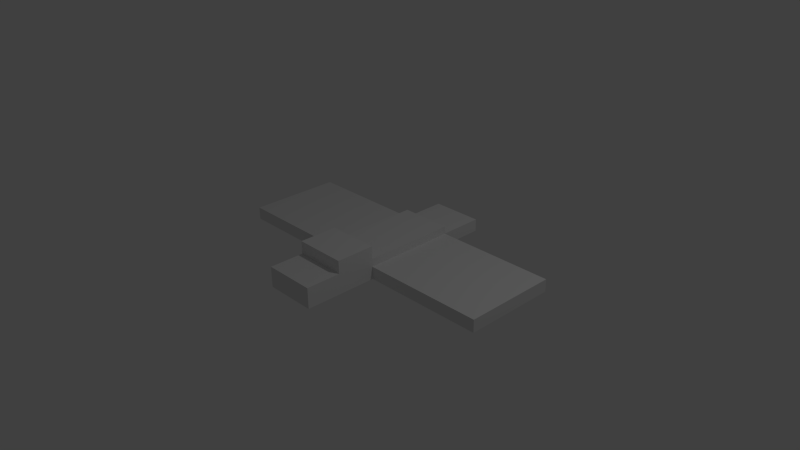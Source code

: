 # Source: bd3.blend  (saved by Blender 2.72.0; exported with 4.5.12 LTS)
import bpy
from mathutils import Matrix  # noqa: F401  (used for matrix-valued properties, if any)

bpy.ops.wm.read_factory_settings(use_empty=True)
scene = bpy.context.scene
scene.name = 'Scene'

# ---- collections
col_collection_1 = bpy.data.collections.new('Collection 1'); scene.collection.children.link(col_collection_1)

# ---- materials (node trees are filled in below, after node groups)
mat_material = bpy.data.materials.new('Material')
mat_material.alpha_threshold = 0.0
mat_material.use_transparent_shadow = False
mat_material.roughness = 0.5
mat_material.line_color = (0.0, 0.0, 0.0, 1.0)

# ---- material node trees

# ---- world
world_world = bpy.data.worlds.new('World'); scene.world = world_world
world_world.color = (0.05088, 0.05088, 0.05088)
world_world.use_sun_shadow = False
world_world.sun_shadow_jitter_overblur = 0.0
world_world.cycles.sampling_method = 'MANUAL'
world_world.cycles.sample_map_resolution = 256

# ---- cameras
cam_camera = bpy.data.cameras.new('Camera')
cam_camera.clip_end = 100.0
cam_camera.lens = 35.0
cam_camera.sensor_width = 32.0
cam_camera.sensor_height = 18.0
cam_camera.ortho_scale = 7.314
cam_camera.dof.focus_distance = 0.0
cam_camera.dof.aperture_fstop = 128.0

# ---- lights
light_lamp = bpy.data.lights.new('Lamp', 'POINT')
light_lamp.transmission_factor = 0.0
light_lamp.cutoff_distance = 30.0
light_lamp.energy = 100.0
light_lamp.shadow_buffer_clip_start = 1.001
light_lamp.shadow_soft_size = 0.1
light_lamp.shadow_maximum_resolution = 0.006
light_lamp.use_absolute_resolution = True
light_lamp.cycles.use_multiple_importance_sampling = False

# ---- meshes
me_gull = bpy.data.meshes.new('Gull')
me_gull.from_pydata([(2.04, 1.512, -0.08621), (2.04, 0.2329, -0.08621), (2.04, 1.512, 0.08621), (2.04, 0.2329, 0.08621), (0.3565, 1.512, -0.08621), (0.3565, 0.2329, -0.08621), (0.3565, 1.512, 0.08621), (0.3565, 0.2329, 0.08621), (0.3565, 2.122, -0.08621), (0.3565, 2.122, 0.08621), (0.3565, 1.512, 0.1948), (0.3565, 0.2329, 0.1948), (0.3565, -0.296, -0.08621), (0.3565, -0.296, 0.08621), (0.3565, -0.296, 0.1948), (0.3565, 0.2329, 0.3703), (0.3565, -0.296, 0.3703), (0.3565, -0.7724, -0.08621), (0.3565, -0.7724, 0.08621), (0.3565, -0.7724, 0.1948), (-2.04, 1.512, -0.08621), (-2.04, 0.2329, -0.08621), (-2.04, 1.512, 0.08621), (-2.04, 0.2329, 0.08621), (0.0, 1.512, -0.08621), (0.0, 0.2329, -0.08621), (0.0, 1.512, 0.08621), (0.0, 0.2329, 0.3703), (-0.3565, 1.512, -0.08621), (-0.3565, 0.2329, -0.08621), (-0.3565, 1.512, 0.08621), (-0.3565, 0.2329, 0.08621), (0.0, 2.122, -0.08621), (0.0, 2.122, 0.08621), (-0.3565, 2.122, -0.08621), (-0.3565, 2.122, 0.08621), (0.0, 1.512, 0.1948), (0.0, 0.2329, 0.1948), (-0.3565, 1.512, 0.1948), (-0.3565, 0.2329, 0.1948), (0.0, -0.296, -0.08621), (-0.3565, -0.296, -0.08621), (-0.3565, -0.296, 0.08621), (0.0, -0.296, 0.1948), (-0.3565, -0.296, 0.1948), (-0.3565, 0.2329, 0.3703), (0.0, -0.296, 0.3703), (-0.3565, -0.296, 0.3703), (0.0, -0.7724, -0.08621), (0.0, -0.7724, 0.08621), (-0.3565, -0.7724, -0.08621), (-0.3565, -0.7724, 0.08621), (0.0, -0.7724, 0.1948), (-0.3565, -0.7724, 0.1948), (0.4262, 1.512, -0.08621), (0.4262, 0.2329, -0.08621), (0.4262, 1.512, 0.08621), (0.4262, 0.2329, 0.08621), (-0.454, 1.512, -0.08621), (-0.454, 0.2329, -0.08621), (-0.454, 1.512, 0.08621), (-0.454, 0.2329, 0.08621), (-1.603, 1.512, -0.08621), (-1.603, 0.2329, -0.08621), (-1.603, 1.512, 0.08621), (-1.603, 0.2329, 0.08621), (1.547, 1.512, -0.08621), (1.547, 0.2329, -0.08621), (1.547, 1.512, 0.08621), (1.547, 0.2329, 0.08621), (1.264, 1.512, -0.08621), (1.264, 0.2329, -0.08621), (1.264, 1.512, 0.08621), (1.264, 0.2329, 0.08621), (-1.367, 1.512, -0.08621), (-1.367, 0.2329, -0.08621), (-1.367, 1.512, 0.08621), (-1.367, 0.2329, 0.08621), (0.0, 1.882, 0.08621), (0.3565, 1.882, 0.08621), (0.3565, 1.882, -0.08621), (0.0, 1.882, -0.08621), (-0.3565, 1.882, 0.08621), (-0.3565, 1.882, -0.08621)], [], [(0, 2, 3, 1), (4, 5, 25, 24), (7, 6, 10, 11), (14, 11, 15, 16), (79, 80, 8, 9), (54, 55, 5, 4), (56, 6, 7, 57), (55, 57, 7, 5), (56, 54, 4, 6), (9, 8, 32, 33), (78, 79, 9, 33), (80, 81, 32, 8), (10, 36, 37, 11), (7, 11, 14, 13), (6, 26, 36, 10), (14, 43, 52, 19), (13, 14, 19, 18), (5, 7, 13, 12), (25, 5, 12, 40), (15, 27, 46, 16), (43, 14, 16, 46), (11, 37, 27, 15), (17, 18, 49, 48), (49, 18, 19, 52), (12, 13, 18, 17), (40, 12, 17, 48), (20, 21, 23, 22), (28, 24, 25, 29), (31, 39, 38, 30), (44, 47, 45, 39), (82, 35, 34, 83), (58, 28, 29, 59), (60, 61, 31, 30), (59, 29, 31, 61), (60, 30, 28, 58), (35, 33, 32, 34), (78, 33, 35, 82), (83, 34, 32, 81), (38, 39, 37, 36), (31, 42, 44, 39), (30, 38, 36, 26), (44, 53, 52, 43), (42, 51, 53, 44), (29, 41, 42, 31), (25, 40, 41, 29), (45, 47, 46, 27), (43, 46, 47, 44), (39, 45, 27, 37), (50, 48, 49, 51), (49, 52, 53, 51), (41, 50, 51, 42), (40, 48, 50, 41), (70, 71, 55, 54), (72, 56, 57, 73), (71, 73, 57, 55), (72, 70, 54, 56), (74, 58, 59, 75), (76, 77, 61, 60), (75, 59, 61, 77), (76, 60, 58, 74), (20, 62, 63, 21), (22, 23, 65, 64), (21, 63, 65, 23), (22, 64, 62, 20), (0, 1, 67, 66), (2, 68, 69, 3), (1, 3, 69, 67), (2, 0, 66, 68), (66, 67, 71, 70), (68, 72, 73, 69), (67, 69, 73, 71), (68, 66, 70, 72), (62, 74, 75, 63), (64, 65, 77, 76), (63, 75, 77, 65), (64, 76, 74, 62), (6, 4, 80, 79), (26, 6, 79, 78), (4, 24, 81, 80), (30, 82, 83, 28), (26, 78, 82, 30), (28, 83, 81, 24)])
_uv = me_gull.uv_layers.new(name='UVMap')
_uv.uv.foreach_set('vector', [0.7641, 0.2142, 0.7633, 0.2142, 0.7633, 0.2084, 0.7641, 0.2084, 0.28, 0.03544, 0.301, 0.03544, 0.301, 0.0412, 0.28, 0.0412, 0.3413, 0.06581, 0.3413, 0.04515, 0.3431, 0.04515, 0.3431, 0.06581, 0.8392, 0.2355, 0.647, 0.2357, 0.6469, 0.171, 0.8391, 0.1708, 0.457, 0.1756, 0.4598, 0.1756, 0.4598, 0.1806, 0.457, 0.1806, 0.28, 0.03431, 0.301, 0.03431, 0.301, 0.03544, 0.28, 0.03544, 0.3384, 0.03431, 0.3384, 0.03544, 0.3175, 0.03544, 0.3175, 0.03431, 0.3488, 0.009375, 0.3459, 0.009375, 0.3459, 0.008248, 0.3488, 0.008248, 0.3459, 0.08869, 0.3488, 0.08869, 0.3488, 0.08982, 0.3459, 0.08982, 0.4542, 0.1707, 0.457, 0.1707, 0.457, 0.1765, 0.4542, 0.1765, 0.431, 0.1765, 0.431, 0.1822, 0.426, 0.1822, 0.426, 0.1765, 0.431, 0.132, 0.431, 0.1378, 0.426, 0.1378, 0.426, 0.132, 0.3175, 0.06263, 0.3233, 0.06263, 0.3233, 0.08329, 0.3175, 0.08329, 0.3413, 0.06581, 0.3431, 0.06581, 0.3431, 0.07435, 0.3413, 0.07435, 0.3085, 0.07414, 0.3085, 0.0799, 0.3067, 0.0799, 0.3067, 0.07414, 0.8969, 0.2219, 0.8969, 0.2276, 0.8891, 0.2276, 0.8891, 0.2219, 0.9503, 0.2221, 0.9521, 0.2221, 0.9521, 0.2298, 0.9503, 0.2298, 0.3384, 0.06581, 0.3413, 0.06581, 0.3413, 0.07435, 0.3384, 0.07435, 0.301, 0.0412, 0.301, 0.03544, 0.3097, 0.03544, 0.3097, 0.0412, 0.3292, 0.07414, 0.3292, 0.06838, 0.3378, 0.06838, 0.3378, 0.07414, 0.2924, 0.0799, 0.2924, 0.07414, 0.2953, 0.07414, 0.2953, 0.0799, 0.2982, 0.07414, 0.2982, 0.0799, 0.2953, 0.0799, 0.2953, 0.07414, 0.9015, 0.2334, 0.8987, 0.2334, 0.8987, 0.2276, 0.9015, 0.2276, 0.8987, 0.2276, 0.8987, 0.2334, 0.8969, 0.2334, 0.8969, 0.2276, 0.9475, 0.2221, 0.9503, 0.2221, 0.9503, 0.2298, 0.9475, 0.2298, 0.9187, 0.1889, 0.9187, 0.1832, 0.9265, 0.1832, 0.9265, 0.1889, 0.775, 0.2102, 0.775, 0.2017, 0.7761, 0.2017, 0.7761, 0.2102, 0.28, 0.04695, 0.28, 0.0412, 0.301, 0.0412, 0.301, 0.04695, 0.3431, 0.02891, 0.3413, 0.02891, 0.3413, 0.008248, 0.3431, 0.008248, 0.8403, 0.1753, 0.8402, 0.2403, 0.6473, 0.2399, 0.6474, 0.1749, 0.4627, 0.1756, 0.4627, 0.1806, 0.4598, 0.1806, 0.4598, 0.1756, 0.28, 0.04853, 0.28, 0.04695, 0.301, 0.04695, 0.301, 0.04853, 0.3175, 0.06105, 0.3384, 0.06105, 0.3384, 0.06263, 0.3175, 0.06263, 0.3488, 0.06105, 0.3488, 0.06263, 0.3459, 0.06263, 0.3459, 0.06105, 0.3488, 0.009823, 0.3488, 0.008248, 0.3516, 0.008248, 0.3516, 0.009823, 0.4542, 0.1822, 0.4542, 0.1765, 0.457, 0.1765, 0.457, 0.1822, 0.431, 0.1765, 0.426, 0.1765, 0.426, 0.1707, 0.431, 0.1707, 0.431, 0.1435, 0.426, 0.1435, 0.426, 0.1378, 0.431, 0.1378, 0.3292, 0.06263, 0.3292, 0.08329, 0.3233, 0.08329, 0.3233, 0.06263, 0.3431, 0.02891, 0.3431, 0.03745, 0.3413, 0.03745, 0.3413, 0.02891, 0.3085, 0.08566, 0.3067, 0.08566, 0.3067, 0.0799, 0.3085, 0.0799, 0.8969, 0.2334, 0.8891, 0.2334, 0.8891, 0.2276, 0.8969, 0.2276, 0.9522, 0.1852, 0.9522, 0.1929, 0.9504, 0.1929, 0.9504, 0.1852, 0.3459, 0.02891, 0.3459, 0.03745, 0.3431, 0.03745, 0.3431, 0.02891, 0.301, 0.0412, 0.3097, 0.0412, 0.3097, 0.04695, 0.301, 0.04695, 0.3292, 0.06263, 0.3378, 0.06263, 0.3378, 0.06838, 0.3292, 0.06838, 0.2924, 0.0799, 0.2953, 0.0799, 0.2953, 0.08566, 0.2924, 0.08566, 0.2982, 0.08566, 0.2953, 0.08566, 0.2953, 0.0799, 0.2982, 0.0799, 0.9015, 0.2219, 0.9015, 0.2276, 0.8987, 0.2276, 0.8987, 0.2219, 0.8987, 0.2276, 0.8969, 0.2276, 0.8969, 0.2219, 0.8987, 0.2219, 0.955, 0.1852, 0.955, 0.1929, 0.9522, 0.1929, 0.9522, 0.1852, 0.9187, 0.1889, 0.9265, 0.1889, 0.9265, 0.1947, 0.9187, 0.1947, 0.4044, 0.1448, 0.4254, 0.1448, 0.4254, 0.1513, 0.4044, 0.1513, 0.4629, 0.1448, 0.4629, 0.1513, 0.4419, 0.1513, 0.4419, 0.1448, 0.4732, 0.1329, 0.4703, 0.1329, 0.4703, 0.1264, 0.4732, 0.1264, 0.4703, 0.1992, 0.4732, 0.1992, 0.4732, 0.2057, 0.4703, 0.2057, 0.4007, 0.1812, 0.4007, 0.1748, 0.4217, 0.1748, 0.4217, 0.1812, 0.4382, 0.1809, 0.4591, 0.1809, 0.4591, 0.1873, 0.4382, 0.1873, 0.4695, 0.1809, 0.4695, 0.1873, 0.4666, 0.1873, 0.4666, 0.1809, 0.4695, 0.1425, 0.4695, 0.1361, 0.4723, 0.1361, 0.4723, 0.1425, 0.7468, 0.2149, 0.7468, 0.2097, 0.7554, 0.2097, 0.7554, 0.2149, 0.7622, 0.1991, 0.7708, 0.1991, 0.7708, 0.2043, 0.7622, 0.2043, 0.775, 0.1991, 0.775, 0.2043, 0.7738, 0.2043, 0.7738, 0.1991, 0.775, 0.1991, 0.775, 0.1938, 0.7761, 0.1938, 0.7761, 0.1991, 0.7439, 0.193, 0.7499, 0.193, 0.7499, 0.1967, 0.7439, 0.1967, 0.7604, 0.193, 0.7604, 0.1967, 0.7545, 0.1967, 0.7545, 0.193, 0.7633, 0.2007, 0.7625, 0.2007, 0.7625, 0.197, 0.7633, 0.197, 0.7625, 0.2084, 0.7633, 0.2084, 0.7633, 0.212, 0.7625, 0.212, 0.5326, 0.01942, 0.5535, 0.01942, 0.5535, 0.02594, 0.5326, 0.02594, 0.591, 0.01942, 0.591, 0.02594, 0.57, 0.02594, 0.57, 0.01942, 0.6013, 0.02055, 0.5985, 0.02055, 0.5985, 0.01403, 0.6013, 0.01403, 0.5985, 0.0738, 0.6013, 0.0738, 0.6013, 0.08032, 0.5985, 0.08032, 0.5289, 0.06876, 0.5289, 0.06236, 0.5498, 0.06236, 0.5498, 0.06876, 0.5663, 0.05567, 0.5873, 0.05567, 0.5873, 0.06208, 0.5663, 0.06208, 0.5976, 0.05567, 0.5976, 0.06208, 0.5948, 0.06208, 0.5948, 0.05567, 0.5976, 0.03006, 0.5976, 0.02365, 0.6004, 0.02365, 0.6004, 0.03006, 0.301, 0.07414, 0.3038, 0.07414, 0.3038, 0.07907, 0.301, 0.07907, 0.28, 0.0799, 0.28, 0.08566, 0.275, 0.08566, 0.275, 0.0799, 0.28, 0.03544, 0.28, 0.0412, 0.275, 0.0412, 0.275, 0.03544, 0.3067, 0.07414, 0.3067, 0.07907, 0.3038, 0.07907, 0.3038, 0.07414, 0.28, 0.0799, 0.275, 0.0799, 0.275, 0.07414, 0.28, 0.07414, 0.28, 0.04695, 0.275, 0.04695, 0.275, 0.0412, 0.28, 0.0412])
me_gull.materials.append(mat_material)
me_gull.use_remesh_preserve_volume = False
me_gull.use_remesh_preserve_attributes = False
me_gull.use_mirror_vertex_groups = False
me_gull.update()
arm_armature = bpy.data.armatures.new('Armature')  # bones are not reproduced

# ---- objects
ob_armature = bpy.data.objects.new('Armature', arm_armature)
ob_gull = bpy.data.objects.new('Gull', me_gull)
ob_lamp = bpy.data.objects.new('Lamp', light_lamp)
ob_camera = bpy.data.objects.new('Camera', cam_camera)

# ---- transforms, parenting, visibility, modifiers, constraints
ob_armature.location = (0.0, 1.291, 0.0)
ob_armature.rotation_euler = (4.712, 3.142, 3.142)
ob_armature.show_in_front = True
ob_armature.lineart.crease_threshold = 0.0
ob_gull.parent = ob_armature
ob_gull.matrix_parent_inverse = Matrix(((1.0, 8.742e-08, 8.742e-08, -1.129e-07), (-8.742e-08, -1.192e-08, 1.0, 1.539e-08), (8.742e-08, -1.0, -1.192e-08, 1.291), (0.0, 0.0, 0.0, 1.0)))
ob_gull.location = (0.0, -0.5695, 0.0)
ob_gull.lock_rotations_4d = False
ob_gull.empty_display_type = 'ARROWS'
ob_gull.lineart.crease_threshold = 0.0
_vg = ob_gull.vertex_groups.new(name='Bone')
for _i, _w in zip([4, 6, 8, 9, 10, 26, 28, 30, 34, 35, 36, 38, 54, 56, 57, 58, 60, 70, 72, 74, 76, 79, 80, 82, 83], [0.3647, 0.5244, 0.006925, 0.01701, 0.688, 0.07237, 0.3804, 0.5444, 0.009207, 0.01962, 0.8133, 0.6994, 0.2763, 0.36, 0.01277, 0.2547, 0.3232, 0.02937, 0.04009, 0.01549, 0.02325, 0.08205, 0.06746, 0.08523, 0.07024]): _vg.add([_i], _w, 'REPLACE')
_vg = ob_gull.vertex_groups.new(name='lwing')
for _i, _w in zip([0, 1, 2, 3, 4, 5, 6, 7, 10, 11, 15, 54, 55, 56, 57, 66, 67, 68, 69, 70, 71, 72, 73, 78, 79, 80, 81, 82, 83], [1.0, 1.0, 1.0, 1.0, 0.006792, 0.08121, 0.001166, 0.09368, 6.092e-09, 0.04989, 0.001317, 0.9997, 1.0, 1.0, 0.9956, 0.9676, 1.0, 0.9843, 0.9293, 1.0, 1.0, 1.0, 1.0, 0.0, 2.634e-11, 3.452e-22, 0.0, 0.0, 0.0]): _vg.add([_i], _w, 'REPLACE')
_vg = ob_gull.vertex_groups.new(name='rwing')
for _i, _w in zip([8, 9, 20, 21, 22, 23, 28, 29, 30, 31, 32, 33, 34, 35, 38, 39, 45, 58, 59, 60, 61, 62, 63, 64, 65, 74, 75, 76, 77, 78, 79, 80, 81, 82, 83], [0.0, 0.0, 1.0, 0.9979, 1.0, 1.0, 0.001081, 1.213e-15, 1.245e-12, 0.0001002, 0.0, 0.0, 3.493e-12, 0.0, 0.01308, 0.1001, 1.336e-05, 1.0, 1.0, 0.9927, 1.0, 1.0, 1.0, 1.0, 1.0, 1.0, 1.0, 1.0, 1.0, 0.0, 0.0, 0.0, 0.0, 0.0, 1.894e-29]): _vg.add([_i], _w, 'REPLACE')
_vg = ob_gull.vertex_groups.new(name='Bone.002')
for _i, _w in zip([4, 5, 6, 7, 11, 12, 13, 14, 15, 16, 25, 27, 29, 31, 37, 39, 41, 42, 43, 44, 45, 46, 47, 54, 55, 56, 57, 58, 59, 61, 63, 65, 67, 69, 71, 73, 75, 77], [0.01707, 0.7768, 0.0009068, 0.5561, 0.4003, 0.06624, 0.05987, 0.05693, 0.2631, 0.0927, 0.9865, 0.333, 0.6426, 0.4572, 0.8649, 0.35, 0.05564, 0.05134, 0.004063, 0.05067, 0.2383, 0.09731, 0.08566, 0.03125, 0.7199, 0.01654, 0.5455, 0.00552, 0.4167, 0.3347, 0.01239, 0.009583, 0.05055, 0.04546, 0.11, 0.09782, 0.0586, 0.05353]): _vg.add([_i], _w, 'REPLACE')
_vg = ob_gull.vertex_groups.new(name='head')
for _i, _w in zip([5, 7, 11, 12, 13, 14, 15, 16, 17, 18, 19, 25, 27, 29, 31, 37, 39, 40, 41, 42, 43, 44, 45, 46, 47, 48, 49, 50, 51, 52, 53, 55, 57, 59, 61, 63, 71, 73], [1.0, 1.0, 0.9826, 1.0, 1.0, 1.0, 1.0, 1.0, 0.9856, 0.9871, 0.9866, 1.0, 0.9988, 1.0, 1.0, 0.9927, 0.9937, 1.0, 1.0, 1.0, 1.0, 1.0, 1.0, 1.0, 1.0, 0.9993, 0.9982, 0.9853, 0.9868, 0.9966, 0.9863, 0.1054, 0.09832, 0.1346, 0.1908, 0.4911, 0.0004378, 0.02008]): _vg.add([_i], _w, 'REPLACE')
_vg = ob_gull.vertex_groups.new(name='tail')
for _i, _w in zip([4, 6, 8, 9, 10, 24, 26, 28, 30, 32, 33, 34, 35, 36, 38, 54, 56, 58, 60, 78, 79, 80, 81, 82, 83], [0.9996, 1.0, 1.0, 1.0, 1.338e-06, 0.9783, 0.9898, 0.9999, 0.9962, 0.998, 0.9978, 0.9743, 0.9429, 0.01575, 8.706e-05, 0.06414, 0.1274, 0.1677, 0.1127, 0.9949, 1.0, 1.0, 0.9962, 1.0, 1.0]): _vg.add([_i], _w, 'REPLACE')
_m = ob_gull.modifiers.new('Armature', 'ARMATURE')
_m.object = ob_armature
ob_lamp.location = (4.076, 1.005, 5.904)
ob_lamp.rotation_euler = (0.6503, 0.05522, 1.866)
ob_lamp.lock_rotations_4d = False
ob_lamp.empty_display_type = 'ARROWS'
ob_lamp.color = (0.0, 0.0, 0.0, 0.0)
ob_lamp.lineart.crease_threshold = 0.0
ob_camera.location = (7.481, -6.508, 5.344)
ob_camera.rotation_euler = (1.109, 0.01082, 0.8149)
ob_camera.lock_rotations_4d = False
ob_camera.empty_display_type = 'ARROWS'
ob_camera.color = (0.0, 0.0, 0.0, 0.0)
ob_camera.display_type = 'WIRE'
ob_camera.lineart.crease_threshold = 0.0

# ---- collection membership
col_collection_1.objects.link(ob_armature)
col_collection_1.objects.link(ob_gull)
col_collection_1.objects.link(ob_lamp)
col_collection_1.objects.link(ob_camera)

# ---- scene / render settings (as saved in the file)
scene.camera = ob_camera
scene.frame_start = 1; scene.frame_end = 62; scene.frame_set(0)
scene.render.engine = 'BLENDER_EEVEE_NEXT'
scene.render.resolution_percentage = 50
scene.render.fps = 30
scene.render.dither_intensity = 0.0
scene.cycles.use_denoising = False
scene.cycles.samples = 10
scene.cycles.sampling_pattern = 'TABULATED_SOBOL'
scene.cycles.light_sampling_threshold = 0.0
scene.cycles.use_adaptive_sampling = False
scene.cycles.use_light_tree = False
scene.cycles.blur_glossy = 0.0
scene.cycles.pixel_filter_type = 'GAUSSIAN'
scene.cycles.sample_clamp_indirect = 0.0
scene.view_settings.view_transform = 'Standard'
bpy.context.view_layer.update()
